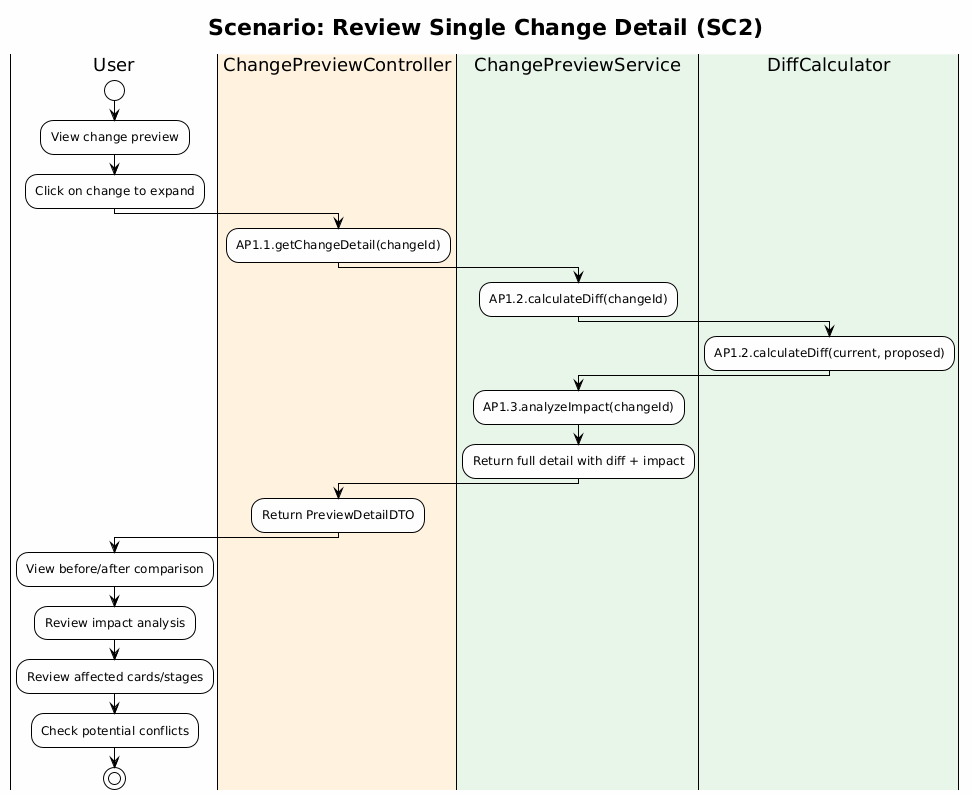

The diagram above was rendered by PlantUML. Its source (embedded in the PNG):
@startuml
!theme plain
skinparam backgroundColor #FEFEFE

title Scenario: Review Single Change Detail (SC2)

|User|
start
:View change preview;
:Click on change to expand;
|#FFF3E0|ChangePreviewController|
:AP1.1.getChangeDetail(changeId);
|#E8F5E9|ChangePreviewService|
:AP1.2.calculateDiff(changeId);
|#E8F5E9|DiffCalculator|
:AP1.2.calculateDiff(current, proposed);
|#E8F5E9|ChangePreviewService|
:AP1.3.analyzeImpact(changeId);
|#E8F5E9|ChangePreviewService|
:Return full detail with diff + impact;
|#FFF3E0|ChangePreviewController|
:Return PreviewDetailDTO;
|User|
:View before/after comparison;
:Review impact analysis;
:Review affected cards/stages;
:Check potential conflicts;
stop
@enduml